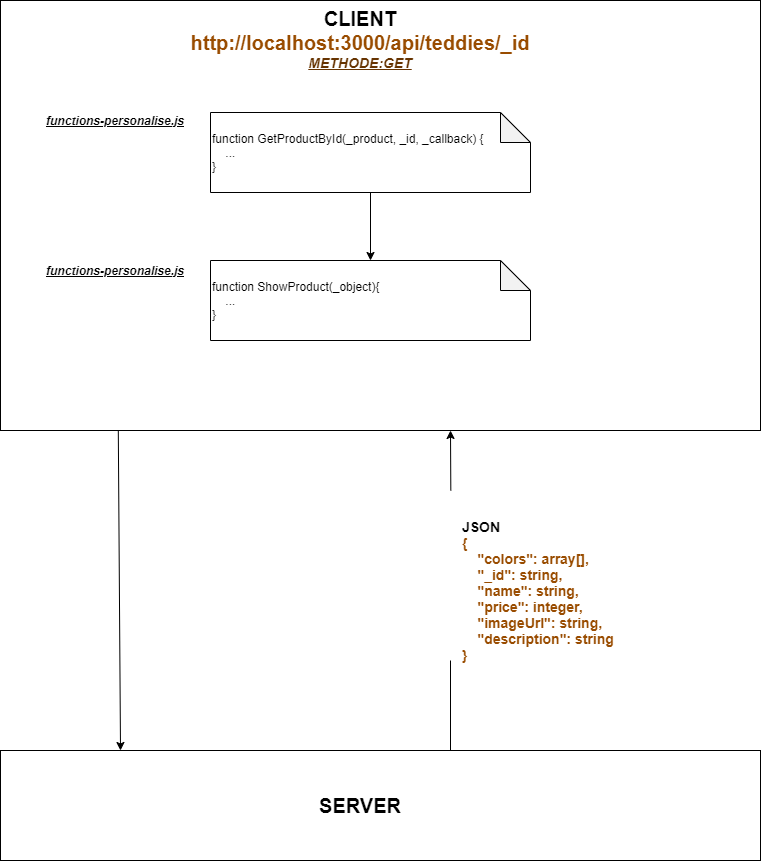

The diagram above was exported from draw.io. Its source (the exported page's mxGraphModel, read from the mxfile embedded in the PNG):
<mxGraphModel dx="1422" dy="745" grid="1" gridSize="10" guides="1" tooltips="1" connect="1" arrows="1" fold="1" page="1" pageScale="1" pageWidth="827" pageHeight="1169" math="0" shadow="0">
  <root>
    <mxCell id="0" />
    <mxCell id="1" parent="0" />
    <mxCell id="ADsbPoFgzEV3dFNBsX8G-11" value="" style="rounded=0;whiteSpace=wrap;html=1;" parent="1" vertex="1">
      <mxGeometry x="40" y="770" width="760" height="110" as="geometry" />
    </mxCell>
    <mxCell id="ADsbPoFgzEV3dFNBsX8G-36" value="" style="edgeStyle=orthogonalEdgeStyle;rounded=0;orthogonalLoop=1;jettySize=auto;html=1;" parent="1" source="ADsbPoFgzEV3dFNBsX8G-4" edge="1">
      <mxGeometry relative="1" as="geometry">
        <mxPoint x="419.9000000000001" y="730" as="targetPoint" />
      </mxGeometry>
    </mxCell>
    <mxCell id="ADsbPoFgzEV3dFNBsX8G-14" value="" style="rounded=0;whiteSpace=wrap;html=1;" parent="1" vertex="1">
      <mxGeometry x="40" y="20" width="760" height="430" as="geometry" />
    </mxCell>
    <mxCell id="ADsbPoFgzEV3dFNBsX8G-15" value="&lt;font&gt;&lt;b style=&quot;font-size: 20px&quot;&gt;CLIENT&lt;/b&gt;&lt;br&gt;&lt;font color=&quot;#994c00&quot;&gt;&lt;span style=&quot;font-size: 20px&quot;&gt;&lt;b&gt;http://localhost:3000/api/teddies/&lt;/b&gt;&lt;/span&gt;&lt;span style=&quot;font-size: 20px&quot;&gt;&lt;b&gt;_id&lt;/b&gt;&lt;/span&gt;&lt;br&gt;&lt;/font&gt;&lt;font style=&quot;font-size: 14px&quot; color=&quot;#663300&quot;&gt;&lt;b&gt;&lt;u&gt;&lt;i&gt;METHODE:GET&lt;/i&gt;&lt;/u&gt;&lt;/b&gt;&lt;/font&gt;&lt;br&gt;&lt;br&gt;&lt;/font&gt;" style="text;html=1;strokeColor=none;fillColor=none;align=center;verticalAlign=middle;whiteSpace=wrap;rounded=0;" parent="1" vertex="1">
      <mxGeometry x="380" y="55" width="40" height="20" as="geometry" />
    </mxCell>
    <mxCell id="ADsbPoFgzEV3dFNBsX8G-16" value="&lt;font style=&quot;font-size: 20px&quot;&gt;&lt;b&gt;SERVER&lt;/b&gt;&lt;/font&gt;" style="text;html=1;strokeColor=none;fillColor=none;align=center;verticalAlign=middle;whiteSpace=wrap;rounded=0;rotation=0;" parent="1" vertex="1">
      <mxGeometry x="380" y="815" width="40" height="20" as="geometry" />
    </mxCell>
    <mxCell id="ADsbPoFgzEV3dFNBsX8G-31" value="&lt;font&gt;&lt;span style=&quot;font-size: 14px&quot;&gt;&lt;b&gt;JSON&lt;/b&gt;&lt;/span&gt;&lt;br&gt;&lt;div&gt;&lt;div&gt;&lt;b style=&quot;font-size: 14px ; color: rgb(153 , 76 , 0)&quot;&gt;{&lt;/b&gt;&lt;br&gt;&lt;/div&gt;&lt;div&gt;&lt;font color=&quot;#994c00&quot;&gt;&lt;span style=&quot;font-size: 14px&quot;&gt;&lt;b&gt;&amp;nbsp; &amp;nbsp; &quot;colors&quot;: array[],&lt;/b&gt;&lt;/span&gt;&lt;/font&gt;&lt;/div&gt;&lt;div&gt;&lt;font color=&quot;#994c00&quot;&gt;&lt;span style=&quot;font-size: 14px&quot;&gt;&lt;b&gt;&amp;nbsp; &amp;nbsp; &quot;_id&quot;: string,&lt;/b&gt;&lt;/span&gt;&lt;/font&gt;&lt;/div&gt;&lt;div&gt;&lt;font color=&quot;#994c00&quot;&gt;&lt;span style=&quot;font-size: 14px&quot;&gt;&lt;b&gt;&amp;nbsp; &amp;nbsp; &quot;name&quot;: string,&lt;/b&gt;&lt;/span&gt;&lt;/font&gt;&lt;/div&gt;&lt;div&gt;&lt;font color=&quot;#994c00&quot;&gt;&lt;span style=&quot;font-size: 14px&quot;&gt;&lt;b&gt;&amp;nbsp; &amp;nbsp; &quot;price&quot;: integer,&lt;/b&gt;&lt;/span&gt;&lt;/font&gt;&lt;/div&gt;&lt;div&gt;&lt;font color=&quot;#994c00&quot;&gt;&lt;span style=&quot;font-size: 14px&quot;&gt;&lt;b&gt;&amp;nbsp; &amp;nbsp; &quot;imageUrl&quot;: string,&lt;/b&gt;&lt;/span&gt;&lt;/font&gt;&lt;/div&gt;&lt;div&gt;&lt;font color=&quot;#994c00&quot;&gt;&lt;span style=&quot;font-size: 14px&quot;&gt;&lt;b&gt;&amp;nbsp; &amp;nbsp; &quot;description&quot;: string&lt;/b&gt;&lt;/span&gt;&lt;/font&gt;&lt;/div&gt;&lt;div&gt;&lt;font color=&quot;#994c00&quot;&gt;&lt;span style=&quot;font-size: 14px&quot;&gt;&lt;b&gt;}&lt;/b&gt;&lt;/span&gt;&lt;/font&gt;&lt;/div&gt;&lt;/div&gt;&lt;/font&gt;" style="text;html=1;strokeColor=none;fillColor=none;align=left;verticalAlign=middle;whiteSpace=wrap;rounded=0;" parent="1" vertex="1">
      <mxGeometry x="500" y="600" width="200" height="20" as="geometry" />
    </mxCell>
    <mxCell id="ADsbPoFgzEV3dFNBsX8G-49" value="" style="endArrow=none;html=1;" parent="1" edge="1">
      <mxGeometry width="50" height="50" relative="1" as="geometry">
        <mxPoint x="490" y="680" as="sourcePoint" />
        <mxPoint x="490" y="770" as="targetPoint" />
      </mxGeometry>
    </mxCell>
    <mxCell id="ADsbPoFgzEV3dFNBsX8G-54" value="" style="endArrow=classic;html=1;entryX=0.818;entryY=1;entryDx=0;entryDy=0;entryPerimeter=0;" parent="1" edge="1">
      <mxGeometry width="50" height="50" relative="1" as="geometry">
        <mxPoint x="490.32" y="510" as="sourcePoint" />
        <mxPoint x="489.99999999999983" y="450" as="targetPoint" />
      </mxGeometry>
    </mxCell>
    <mxCell id="ylVHLPxglxo8lec7cP5S-3" value="" style="endArrow=classic;html=1;exitX=0.155;exitY=1;exitDx=0;exitDy=0;exitPerimeter=0;" edge="1" parent="1" source="ADsbPoFgzEV3dFNBsX8G-14">
      <mxGeometry width="50" height="50" relative="1" as="geometry">
        <mxPoint x="160" y="680" as="sourcePoint" />
        <mxPoint x="160" y="770" as="targetPoint" />
      </mxGeometry>
    </mxCell>
    <mxCell id="ylVHLPxglxo8lec7cP5S-27" value="" style="edgeStyle=orthogonalEdgeStyle;rounded=0;orthogonalLoop=1;jettySize=auto;html=1;" edge="1" parent="1" source="ylVHLPxglxo8lec7cP5S-5" target="ylVHLPxglxo8lec7cP5S-13">
      <mxGeometry relative="1" as="geometry" />
    </mxCell>
    <mxCell id="ylVHLPxglxo8lec7cP5S-5" value="function GetProductById(_product, _id, _callback) {&lt;br&gt;&amp;nbsp; &amp;nbsp; ...&lt;br&gt;}" style="shape=note;whiteSpace=wrap;html=1;backgroundOutline=1;darkOpacity=0.05;align=left;" vertex="1" parent="1">
      <mxGeometry x="250" y="132" width="320" height="80" as="geometry" />
    </mxCell>
    <mxCell id="ylVHLPxglxo8lec7cP5S-6" value="&lt;b&gt;&lt;i&gt;&lt;u&gt;functions-personalise.js&lt;/u&gt;&lt;/i&gt;&lt;/b&gt;" style="text;html=1;strokeColor=none;fillColor=none;align=center;verticalAlign=middle;whiteSpace=wrap;rounded=0;" vertex="1" parent="1">
      <mxGeometry x="80" y="130" width="150" height="20" as="geometry" />
    </mxCell>
    <mxCell id="ylVHLPxglxo8lec7cP5S-13" value="function ShowProduct(_object){&lt;br&gt;&amp;nbsp; &amp;nbsp; ...&lt;br&gt;}" style="shape=note;whiteSpace=wrap;html=1;backgroundOutline=1;darkOpacity=0.05;align=left;" vertex="1" parent="1">
      <mxGeometry x="250" y="280" width="320" height="80" as="geometry" />
    </mxCell>
    <mxCell id="ylVHLPxglxo8lec7cP5S-28" value="&lt;b&gt;&lt;i&gt;&lt;u&gt;functions-personalise.js&lt;/u&gt;&lt;/i&gt;&lt;/b&gt;" style="text;html=1;strokeColor=none;fillColor=none;align=center;verticalAlign=middle;whiteSpace=wrap;rounded=0;" vertex="1" parent="1">
      <mxGeometry x="80" y="280" width="150" height="20" as="geometry" />
    </mxCell>
  </root>
</mxGraphModel>